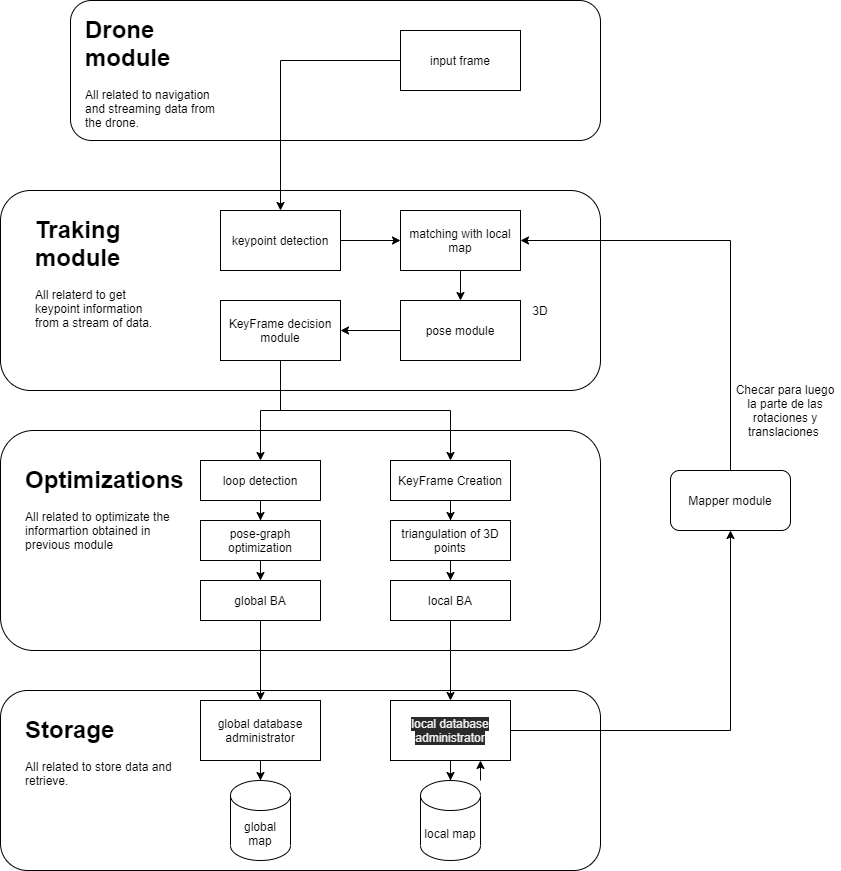

The diagram above was exported from draw.io. Its source (the exported page's mxGraphModel, read from the mxfile embedded in the PNG):
<mxGraphModel dx="707" dy="493" grid="1" gridSize="10" guides="1" tooltips="1" connect="1" arrows="1" fold="1" page="1" pageScale="1" pageWidth="850" pageHeight="1100" math="0" shadow="0">
  <root>
    <mxCell id="0" />
    <mxCell id="1" parent="0" />
    <mxCell id="19" value="" style="rounded=1;whiteSpace=wrap;html=1;" vertex="1" parent="1">
      <mxGeometry x="160" y="450" width="600" height="220" as="geometry" />
    </mxCell>
    <mxCell id="53" value="" style="group" vertex="1" connectable="0" parent="1">
      <mxGeometry x="160" y="710" width="600" height="180" as="geometry" />
    </mxCell>
    <mxCell id="45" value="" style="rounded=1;whiteSpace=wrap;html=1;" vertex="1" parent="53">
      <mxGeometry width="600" height="180" as="geometry" />
    </mxCell>
    <mxCell id="57" value="&lt;h1&gt;Storage&lt;/h1&gt;&lt;p&gt;All related to store data and retrieve.&lt;/p&gt;" style="text;html=1;strokeColor=none;fillColor=none;spacing=5;spacingTop=-20;whiteSpace=wrap;overflow=hidden;rounded=0;" vertex="1" parent="53">
      <mxGeometry x="20" y="20" width="160" height="120" as="geometry" />
    </mxCell>
    <mxCell id="15" value="" style="rounded=1;whiteSpace=wrap;html=1;" vertex="1" parent="1">
      <mxGeometry x="230" y="20" width="530" height="140" as="geometry" />
    </mxCell>
    <mxCell id="14" value="" style="group" vertex="1" connectable="0" parent="1">
      <mxGeometry x="230" y="210" width="530" height="200" as="geometry" />
    </mxCell>
    <mxCell id="12" value="" style="rounded=1;whiteSpace=wrap;html=1;" vertex="1" parent="14">
      <mxGeometry x="-70" width="600" height="200" as="geometry" />
    </mxCell>
    <mxCell id="65" value="3D" style="text;html=1;strokeColor=none;fillColor=none;align=center;verticalAlign=middle;whiteSpace=wrap;rounded=0;" vertex="1" parent="14">
      <mxGeometry x="450" y="110" width="40" height="20" as="geometry" />
    </mxCell>
    <mxCell id="8" style="edgeStyle=orthogonalEdgeStyle;rounded=0;orthogonalLoop=1;jettySize=auto;html=1;" edge="1" parent="1" source="3" target="4">
      <mxGeometry relative="1" as="geometry" />
    </mxCell>
    <mxCell id="3" value="input frame" style="rounded=0;whiteSpace=wrap;html=1;" vertex="1" parent="1">
      <mxGeometry x="560" y="50" width="120" height="60" as="geometry" />
    </mxCell>
    <mxCell id="9" style="edgeStyle=orthogonalEdgeStyle;rounded=0;orthogonalLoop=1;jettySize=auto;html=1;entryX=0;entryY=0.5;entryDx=0;entryDy=0;" edge="1" parent="1" source="4" target="5">
      <mxGeometry relative="1" as="geometry" />
    </mxCell>
    <mxCell id="4" value="keypoint detection" style="rounded=0;whiteSpace=wrap;html=1;" vertex="1" parent="1">
      <mxGeometry x="380" y="230" width="120" height="60" as="geometry" />
    </mxCell>
    <mxCell id="10" style="edgeStyle=orthogonalEdgeStyle;rounded=0;orthogonalLoop=1;jettySize=auto;html=1;entryX=0.5;entryY=0;entryDx=0;entryDy=0;" edge="1" parent="1" source="5" target="6">
      <mxGeometry relative="1" as="geometry" />
    </mxCell>
    <mxCell id="5" value="matching with local map" style="rounded=0;whiteSpace=wrap;html=1;" vertex="1" parent="1">
      <mxGeometry x="560" y="230" width="120" height="60" as="geometry" />
    </mxCell>
    <mxCell id="11" style="edgeStyle=orthogonalEdgeStyle;rounded=0;orthogonalLoop=1;jettySize=auto;html=1;entryX=1;entryY=0.5;entryDx=0;entryDy=0;" edge="1" parent="1" source="6" target="7">
      <mxGeometry relative="1" as="geometry" />
    </mxCell>
    <mxCell id="6" value="pose module" style="rounded=0;whiteSpace=wrap;html=1;" vertex="1" parent="1">
      <mxGeometry x="560" y="320" width="120" height="60" as="geometry" />
    </mxCell>
    <mxCell id="34" style="edgeStyle=orthogonalEdgeStyle;rounded=0;orthogonalLoop=1;jettySize=auto;html=1;" edge="1" parent="1" source="7" target="28">
      <mxGeometry relative="1" as="geometry">
        <Array as="points">
          <mxPoint x="440" y="430" />
          <mxPoint x="420" y="430" />
        </Array>
      </mxGeometry>
    </mxCell>
    <mxCell id="36" style="edgeStyle=orthogonalEdgeStyle;rounded=0;orthogonalLoop=1;jettySize=auto;html=1;" edge="1" parent="1" source="7" target="29">
      <mxGeometry relative="1" as="geometry">
        <Array as="points">
          <mxPoint x="440" y="430" />
          <mxPoint x="610" y="430" />
        </Array>
      </mxGeometry>
    </mxCell>
    <mxCell id="7" value="KeyFrame decision module" style="rounded=0;whiteSpace=wrap;html=1;" vertex="1" parent="1">
      <mxGeometry x="380" y="320" width="120" height="60" as="geometry" />
    </mxCell>
    <mxCell id="21" style="edgeStyle=orthogonalEdgeStyle;rounded=0;orthogonalLoop=1;jettySize=auto;html=1;entryX=0;entryY=0.5;entryDx=0;entryDy=0;" edge="1" parent="1" source="22">
      <mxGeometry relative="1" as="geometry">
        <mxPoint x="560" y="500" as="targetPoint" />
      </mxGeometry>
    </mxCell>
    <mxCell id="23" style="edgeStyle=orthogonalEdgeStyle;rounded=0;orthogonalLoop=1;jettySize=auto;html=1;entryX=0.5;entryY=0;entryDx=0;entryDy=0;" edge="1" parent="1" source="24">
      <mxGeometry relative="1" as="geometry">
        <mxPoint x="620" y="560" as="targetPoint" />
      </mxGeometry>
    </mxCell>
    <mxCell id="25" style="edgeStyle=orthogonalEdgeStyle;rounded=0;orthogonalLoop=1;jettySize=auto;html=1;entryX=1;entryY=0.5;entryDx=0;entryDy=0;" edge="1" parent="1" target="27">
      <mxGeometry relative="1" as="geometry">
        <mxPoint x="560" y="590" as="sourcePoint" />
      </mxGeometry>
    </mxCell>
    <mxCell id="41" value="global map" style="shape=cylinder3;whiteSpace=wrap;html=1;boundedLbl=1;backgroundOutline=1;size=15;" vertex="1" parent="1">
      <mxGeometry x="390" y="800" width="60" height="80" as="geometry" />
    </mxCell>
    <mxCell id="49" style="edgeStyle=orthogonalEdgeStyle;rounded=0;orthogonalLoop=1;jettySize=auto;html=1;entryX=0.75;entryY=1;entryDx=0;entryDy=0;" edge="1" parent="1" source="42" target="44">
      <mxGeometry relative="1" as="geometry">
        <Array as="points">
          <mxPoint x="640" y="790" />
          <mxPoint x="640" y="790" />
        </Array>
      </mxGeometry>
    </mxCell>
    <mxCell id="42" value="local map" style="shape=cylinder3;whiteSpace=wrap;html=1;boundedLbl=1;backgroundOutline=1;size=15;" vertex="1" parent="1">
      <mxGeometry x="580" y="800" width="60" height="80" as="geometry" />
    </mxCell>
    <mxCell id="50" style="edgeStyle=orthogonalEdgeStyle;rounded=0;orthogonalLoop=1;jettySize=auto;html=1;" edge="1" parent="1" source="43" target="41">
      <mxGeometry relative="1" as="geometry" />
    </mxCell>
    <mxCell id="43" value="global database administrator" style="rounded=0;whiteSpace=wrap;html=1;" vertex="1" parent="1">
      <mxGeometry x="360" y="720" width="120" height="60" as="geometry" />
    </mxCell>
    <mxCell id="46" style="edgeStyle=orthogonalEdgeStyle;rounded=0;orthogonalLoop=1;jettySize=auto;html=1;entryX=1;entryY=0.5;entryDx=0;entryDy=0;" edge="1" parent="1" source="58" target="5">
      <mxGeometry relative="1" as="geometry">
        <Array as="points">
          <mxPoint x="890" y="260" />
        </Array>
      </mxGeometry>
    </mxCell>
    <mxCell id="47" style="edgeStyle=orthogonalEdgeStyle;rounded=0;orthogonalLoop=1;jettySize=auto;html=1;" edge="1" parent="1" source="44" target="42">
      <mxGeometry relative="1" as="geometry" />
    </mxCell>
    <mxCell id="44" value="&lt;span style=&quot;color: rgb(240 , 240 , 240) ; font-family: &amp;#34;helvetica&amp;#34; ; font-size: 12px ; font-style: normal ; font-weight: 400 ; letter-spacing: normal ; text-align: center ; text-indent: 0px ; text-transform: none ; word-spacing: 0px ; background-color: rgb(42 , 42 , 42) ; display: inline ; float: none&quot;&gt;local database administrator&lt;/span&gt;" style="rounded=0;whiteSpace=wrap;html=1;" vertex="1" parent="1">
      <mxGeometry x="550" y="720" width="120" height="60" as="geometry" />
    </mxCell>
    <mxCell id="48" style="edgeStyle=orthogonalEdgeStyle;rounded=0;orthogonalLoop=1;jettySize=auto;html=1;" edge="1" parent="1" source="33" target="44">
      <mxGeometry relative="1" as="geometry" />
    </mxCell>
    <mxCell id="51" style="edgeStyle=orthogonalEdgeStyle;rounded=0;orthogonalLoop=1;jettySize=auto;html=1;" edge="1" parent="1" source="32" target="43">
      <mxGeometry relative="1" as="geometry" />
    </mxCell>
    <mxCell id="54" value="&lt;h1&gt;Drone module&lt;/h1&gt;&lt;p&gt;All related to navigation and streaming data from the drone.&lt;/p&gt;" style="text;html=1;strokeColor=none;fillColor=none;spacing=5;spacingTop=-20;whiteSpace=wrap;overflow=hidden;rounded=0;" vertex="1" parent="1">
      <mxGeometry x="240" y="30" width="140" height="120" as="geometry" />
    </mxCell>
    <mxCell id="55" value="&lt;h1&gt;Traking module&lt;/h1&gt;&lt;p&gt;All relaterd to get keypoint information from a stream of data.&lt;/p&gt;" style="text;html=1;strokeColor=none;fillColor=none;spacing=5;spacingTop=-20;whiteSpace=wrap;overflow=hidden;rounded=0;" vertex="1" parent="1">
      <mxGeometry x="190" y="230" width="130" height="150" as="geometry" />
    </mxCell>
    <mxCell id="37" style="edgeStyle=orthogonalEdgeStyle;rounded=0;orthogonalLoop=1;jettySize=auto;html=1;" edge="1" parent="1" source="28" target="30">
      <mxGeometry x="230" y="450" as="geometry" />
    </mxCell>
    <mxCell id="28" value="loop detection" style="rounded=0;whiteSpace=wrap;html=1;" vertex="1" parent="1">
      <mxGeometry x="360" y="480" width="120" height="40" as="geometry" />
    </mxCell>
    <mxCell id="38" style="edgeStyle=orthogonalEdgeStyle;rounded=0;orthogonalLoop=1;jettySize=auto;html=1;" edge="1" parent="1" source="29" target="31">
      <mxGeometry x="230" y="450" as="geometry" />
    </mxCell>
    <mxCell id="29" value="KeyFrame Creation" style="rounded=0;whiteSpace=wrap;html=1;" vertex="1" parent="1">
      <mxGeometry x="550" y="480" width="120" height="40" as="geometry" />
    </mxCell>
    <mxCell id="40" style="edgeStyle=orthogonalEdgeStyle;rounded=0;orthogonalLoop=1;jettySize=auto;html=1;" edge="1" parent="1" source="30" target="32">
      <mxGeometry x="230" y="450" as="geometry" />
    </mxCell>
    <mxCell id="30" value="pose-graph optimization" style="rounded=0;whiteSpace=wrap;html=1;" vertex="1" parent="1">
      <mxGeometry x="360" y="540" width="120" height="40" as="geometry" />
    </mxCell>
    <mxCell id="39" style="edgeStyle=orthogonalEdgeStyle;rounded=0;orthogonalLoop=1;jettySize=auto;html=1;" edge="1" parent="1" source="31" target="33">
      <mxGeometry x="230" y="450" as="geometry" />
    </mxCell>
    <mxCell id="31" value="triangulation of 3D points" style="rounded=0;whiteSpace=wrap;html=1;" vertex="1" parent="1">
      <mxGeometry x="550" y="540" width="120" height="40" as="geometry" />
    </mxCell>
    <mxCell id="32" value="global BA" style="rounded=0;whiteSpace=wrap;html=1;" vertex="1" parent="1">
      <mxGeometry x="360" y="600" width="120" height="40" as="geometry" />
    </mxCell>
    <mxCell id="33" value="local BA" style="rounded=0;whiteSpace=wrap;html=1;" vertex="1" parent="1">
      <mxGeometry x="550" y="600" width="120" height="40" as="geometry" />
    </mxCell>
    <mxCell id="56" value="&lt;h1&gt;Optimizations&lt;/h1&gt;&lt;p&gt;All related to optimizate the informartion obtained in previous module&lt;/p&gt;" style="text;html=1;strokeColor=none;fillColor=none;spacing=5;spacingTop=-20;whiteSpace=wrap;overflow=hidden;rounded=0;" vertex="1" parent="1">
      <mxGeometry x="180" y="480" width="170" height="120" as="geometry" />
    </mxCell>
    <mxCell id="58" value="Mapper module" style="rounded=1;whiteSpace=wrap;html=1;" vertex="1" parent="1">
      <mxGeometry x="830" y="490" width="120" height="60" as="geometry" />
    </mxCell>
    <mxCell id="59" style="edgeStyle=orthogonalEdgeStyle;rounded=0;orthogonalLoop=1;jettySize=auto;html=1;" edge="1" parent="1" source="44" target="58">
      <mxGeometry relative="1" as="geometry">
        <mxPoint x="670" y="750" as="sourcePoint" />
        <mxPoint x="680" y="260" as="targetPoint" />
        <Array as="points">
          <mxPoint x="890" y="750" />
        </Array>
      </mxGeometry>
    </mxCell>
    <mxCell id="63" value="Checar para luego la parte de las rotaciones y translaciones&amp;nbsp;" style="text;html=1;strokeColor=none;fillColor=none;align=center;verticalAlign=middle;whiteSpace=wrap;rounded=0;" vertex="1" parent="1">
      <mxGeometry x="890" y="420" width="110" height="20" as="geometry" />
    </mxCell>
  </root>
</mxGraphModel>